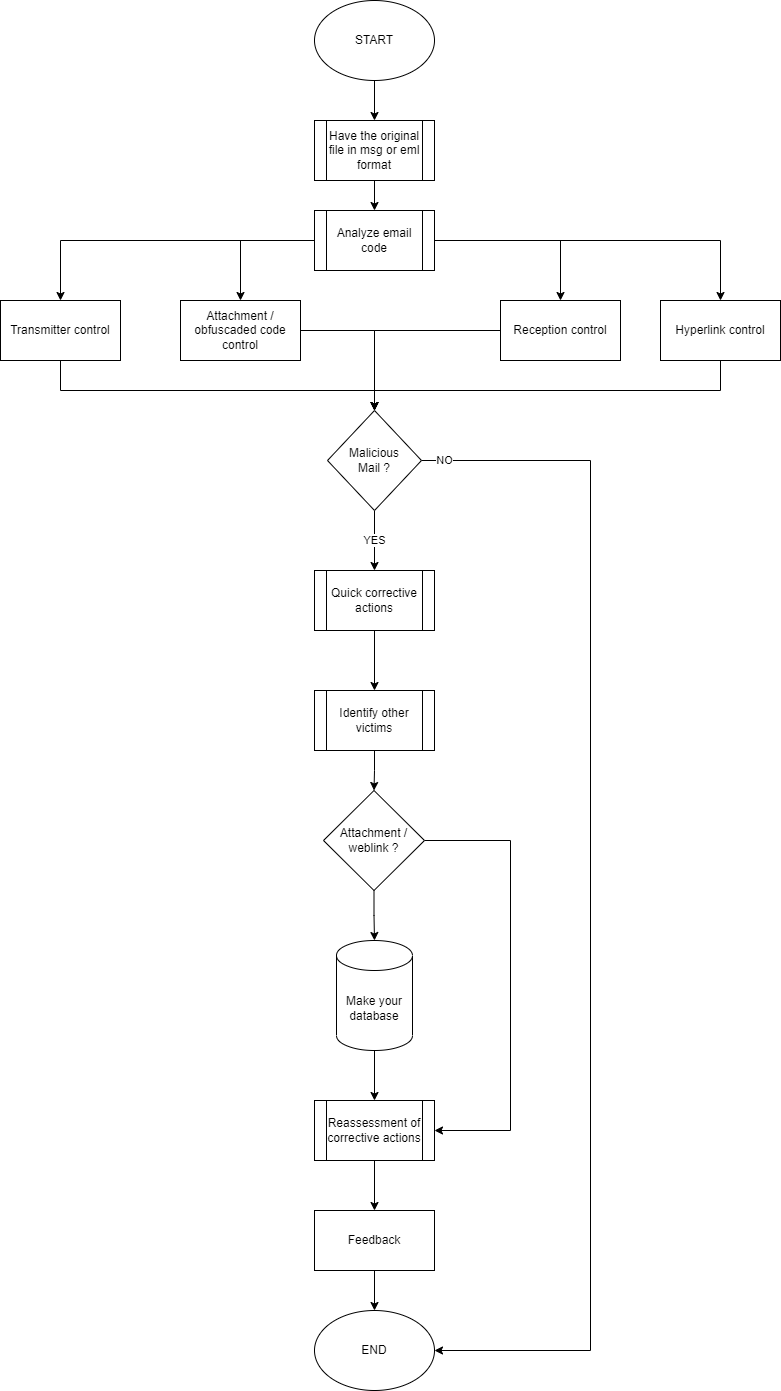

The diagram above was exported from draw.io. Its source (the exported page's mxGraphModel, read from the mxfile embedded in the PNG):
<mxGraphModel dx="739" dy="1104" grid="1" gridSize="10" guides="1" tooltips="1" connect="1" arrows="1" fold="1" page="1" pageScale="1" pageWidth="827" pageHeight="1169" math="0" shadow="0">
  <root>
    <mxCell id="0" />
    <mxCell id="1" parent="0" />
    <mxCell id="i2T02nN0sO_3unndpqtN-3" value="" style="edgeStyle=orthogonalEdgeStyle;rounded=0;orthogonalLoop=1;jettySize=auto;html=1;" edge="1" parent="1" source="i2T02nN0sO_3unndpqtN-1" target="i2T02nN0sO_3unndpqtN-2">
      <mxGeometry relative="1" as="geometry" />
    </mxCell>
    <mxCell id="i2T02nN0sO_3unndpqtN-1" value="START" style="ellipse;whiteSpace=wrap;html=1;" vertex="1" parent="1">
      <mxGeometry x="354" y="20" width="120" height="80" as="geometry" />
    </mxCell>
    <mxCell id="i2T02nN0sO_3unndpqtN-5" value="" style="edgeStyle=orthogonalEdgeStyle;rounded=0;orthogonalLoop=1;jettySize=auto;html=1;" edge="1" parent="1" source="i2T02nN0sO_3unndpqtN-2" target="i2T02nN0sO_3unndpqtN-4">
      <mxGeometry relative="1" as="geometry" />
    </mxCell>
    <mxCell id="i2T02nN0sO_3unndpqtN-2" value="Have the original file in msg or eml format" style="shape=process;whiteSpace=wrap;html=1;backgroundOutline=1;" vertex="1" parent="1">
      <mxGeometry x="354" y="140" width="120" height="60" as="geometry" />
    </mxCell>
    <mxCell id="i2T02nN0sO_3unndpqtN-11" style="edgeStyle=orthogonalEdgeStyle;rounded=0;orthogonalLoop=1;jettySize=auto;html=1;entryX=0.5;entryY=0;entryDx=0;entryDy=0;" edge="1" parent="1" source="i2T02nN0sO_3unndpqtN-4" target="i2T02nN0sO_3unndpqtN-10">
      <mxGeometry relative="1" as="geometry" />
    </mxCell>
    <mxCell id="i2T02nN0sO_3unndpqtN-12" style="edgeStyle=orthogonalEdgeStyle;rounded=0;orthogonalLoop=1;jettySize=auto;html=1;entryX=0.5;entryY=0;entryDx=0;entryDy=0;" edge="1" parent="1" source="i2T02nN0sO_3unndpqtN-4" target="i2T02nN0sO_3unndpqtN-8">
      <mxGeometry relative="1" as="geometry" />
    </mxCell>
    <mxCell id="i2T02nN0sO_3unndpqtN-13" value="" style="edgeStyle=orthogonalEdgeStyle;rounded=0;orthogonalLoop=1;jettySize=auto;html=1;" edge="1" parent="1" source="i2T02nN0sO_3unndpqtN-4" target="i2T02nN0sO_3unndpqtN-9">
      <mxGeometry relative="1" as="geometry" />
    </mxCell>
    <mxCell id="i2T02nN0sO_3unndpqtN-16" style="edgeStyle=orthogonalEdgeStyle;rounded=0;orthogonalLoop=1;jettySize=auto;html=1;entryX=0.5;entryY=0;entryDx=0;entryDy=0;" edge="1" parent="1" source="i2T02nN0sO_3unndpqtN-4" target="i2T02nN0sO_3unndpqtN-15">
      <mxGeometry relative="1" as="geometry" />
    </mxCell>
    <mxCell id="i2T02nN0sO_3unndpqtN-4" value="Analyze email code" style="shape=process;whiteSpace=wrap;html=1;backgroundOutline=1;" vertex="1" parent="1">
      <mxGeometry x="354" y="230" width="120" height="60" as="geometry" />
    </mxCell>
    <mxCell id="i2T02nN0sO_3unndpqtN-23" style="edgeStyle=orthogonalEdgeStyle;rounded=0;orthogonalLoop=1;jettySize=auto;html=1;entryX=0.5;entryY=0;entryDx=0;entryDy=0;" edge="1" parent="1" source="i2T02nN0sO_3unndpqtN-8" target="i2T02nN0sO_3unndpqtN-14">
      <mxGeometry relative="1" as="geometry">
        <Array as="points">
          <mxPoint x="760" y="410" />
          <mxPoint x="414" y="410" />
        </Array>
      </mxGeometry>
    </mxCell>
    <mxCell id="i2T02nN0sO_3unndpqtN-8" value="Hyperlink control" style="rounded=0;whiteSpace=wrap;html=1;" vertex="1" parent="1">
      <mxGeometry x="700" y="320" width="120" height="60" as="geometry" />
    </mxCell>
    <mxCell id="i2T02nN0sO_3unndpqtN-19" style="edgeStyle=orthogonalEdgeStyle;rounded=0;orthogonalLoop=1;jettySize=auto;html=1;entryX=0.5;entryY=0;entryDx=0;entryDy=0;" edge="1" parent="1" source="i2T02nN0sO_3unndpqtN-9" target="i2T02nN0sO_3unndpqtN-14">
      <mxGeometry relative="1" as="geometry" />
    </mxCell>
    <mxCell id="i2T02nN0sO_3unndpqtN-9" value="Attachment / obfuscaded code control" style="rounded=0;whiteSpace=wrap;html=1;" vertex="1" parent="1">
      <mxGeometry x="220" y="320" width="120" height="60" as="geometry" />
    </mxCell>
    <mxCell id="i2T02nN0sO_3unndpqtN-18" style="edgeStyle=orthogonalEdgeStyle;rounded=0;orthogonalLoop=1;jettySize=auto;html=1;entryX=0.5;entryY=0;entryDx=0;entryDy=0;" edge="1" parent="1" source="i2T02nN0sO_3unndpqtN-10" target="i2T02nN0sO_3unndpqtN-14">
      <mxGeometry relative="1" as="geometry">
        <Array as="points">
          <mxPoint x="100" y="410" />
          <mxPoint x="414" y="410" />
        </Array>
      </mxGeometry>
    </mxCell>
    <mxCell id="i2T02nN0sO_3unndpqtN-10" value="Transmitter control" style="rounded=0;whiteSpace=wrap;html=1;" vertex="1" parent="1">
      <mxGeometry x="40" y="320" width="120" height="60" as="geometry" />
    </mxCell>
    <mxCell id="i2T02nN0sO_3unndpqtN-24" value="YES" style="edgeStyle=orthogonalEdgeStyle;rounded=0;orthogonalLoop=1;jettySize=auto;html=1;" edge="1" parent="1" source="i2T02nN0sO_3unndpqtN-14" target="i2T02nN0sO_3unndpqtN-17">
      <mxGeometry relative="1" as="geometry" />
    </mxCell>
    <mxCell id="i2T02nN0sO_3unndpqtN-39" style="edgeStyle=orthogonalEdgeStyle;rounded=0;orthogonalLoop=1;jettySize=auto;html=1;" edge="1" parent="1" source="i2T02nN0sO_3unndpqtN-14" target="i2T02nN0sO_3unndpqtN-35">
      <mxGeometry relative="1" as="geometry">
        <Array as="points">
          <mxPoint x="630" y="480" />
          <mxPoint x="630" y="1370" />
        </Array>
      </mxGeometry>
    </mxCell>
    <mxCell id="i2T02nN0sO_3unndpqtN-40" value="NO" style="edgeLabel;html=1;align=center;verticalAlign=middle;resizable=0;points=[];" vertex="1" connectable="0" parent="i2T02nN0sO_3unndpqtN-39">
      <mxGeometry x="-0.9638" y="1" relative="1" as="geometry">
        <mxPoint as="offset" />
      </mxGeometry>
    </mxCell>
    <mxCell id="i2T02nN0sO_3unndpqtN-14" value="Malicious&lt;br&gt;Mail ?" style="rhombus;whiteSpace=wrap;html=1;" vertex="1" parent="1">
      <mxGeometry x="367" y="430" width="94" height="100" as="geometry" />
    </mxCell>
    <mxCell id="i2T02nN0sO_3unndpqtN-22" style="edgeStyle=orthogonalEdgeStyle;rounded=0;orthogonalLoop=1;jettySize=auto;html=1;entryX=0.5;entryY=0;entryDx=0;entryDy=0;" edge="1" parent="1" source="i2T02nN0sO_3unndpqtN-15" target="i2T02nN0sO_3unndpqtN-14">
      <mxGeometry relative="1" as="geometry" />
    </mxCell>
    <mxCell id="i2T02nN0sO_3unndpqtN-15" value="Reception control" style="rounded=0;whiteSpace=wrap;html=1;" vertex="1" parent="1">
      <mxGeometry x="540" y="320" width="120" height="60" as="geometry" />
    </mxCell>
    <mxCell id="i2T02nN0sO_3unndpqtN-26" value="" style="edgeStyle=orthogonalEdgeStyle;rounded=0;orthogonalLoop=1;jettySize=auto;html=1;" edge="1" parent="1" source="i2T02nN0sO_3unndpqtN-17" target="i2T02nN0sO_3unndpqtN-25">
      <mxGeometry relative="1" as="geometry" />
    </mxCell>
    <mxCell id="i2T02nN0sO_3unndpqtN-17" value="Quick corrective actions" style="shape=process;whiteSpace=wrap;html=1;backgroundOutline=1;" vertex="1" parent="1">
      <mxGeometry x="354" y="590" width="120" height="60" as="geometry" />
    </mxCell>
    <mxCell id="i2T02nN0sO_3unndpqtN-30" value="" style="edgeStyle=orthogonalEdgeStyle;rounded=0;orthogonalLoop=1;jettySize=auto;html=1;" edge="1" parent="1" source="i2T02nN0sO_3unndpqtN-25" target="i2T02nN0sO_3unndpqtN-29">
      <mxGeometry relative="1" as="geometry" />
    </mxCell>
    <mxCell id="i2T02nN0sO_3unndpqtN-25" value="Identify other victims" style="shape=process;whiteSpace=wrap;html=1;backgroundOutline=1;" vertex="1" parent="1">
      <mxGeometry x="354" y="710" width="120" height="60" as="geometry" />
    </mxCell>
    <mxCell id="i2T02nN0sO_3unndpqtN-33" value="" style="edgeStyle=orthogonalEdgeStyle;rounded=0;orthogonalLoop=1;jettySize=auto;html=1;" edge="1" parent="1" source="i2T02nN0sO_3unndpqtN-27" target="i2T02nN0sO_3unndpqtN-32">
      <mxGeometry relative="1" as="geometry" />
    </mxCell>
    <mxCell id="i2T02nN0sO_3unndpqtN-27" value="Make your database" style="shape=cylinder3;whiteSpace=wrap;html=1;boundedLbl=1;backgroundOutline=1;size=15;" vertex="1" parent="1">
      <mxGeometry x="376" y="960" width="76" height="110" as="geometry" />
    </mxCell>
    <mxCell id="i2T02nN0sO_3unndpqtN-31" value="" style="edgeStyle=orthogonalEdgeStyle;rounded=0;orthogonalLoop=1;jettySize=auto;html=1;" edge="1" parent="1" source="i2T02nN0sO_3unndpqtN-29" target="i2T02nN0sO_3unndpqtN-27">
      <mxGeometry relative="1" as="geometry" />
    </mxCell>
    <mxCell id="i2T02nN0sO_3unndpqtN-36" style="edgeStyle=orthogonalEdgeStyle;rounded=0;orthogonalLoop=1;jettySize=auto;html=1;entryX=1;entryY=0.5;entryDx=0;entryDy=0;" edge="1" parent="1" source="i2T02nN0sO_3unndpqtN-29" target="i2T02nN0sO_3unndpqtN-32">
      <mxGeometry relative="1" as="geometry">
        <Array as="points">
          <mxPoint x="550" y="860" />
          <mxPoint x="550" y="1150" />
        </Array>
      </mxGeometry>
    </mxCell>
    <mxCell id="i2T02nN0sO_3unndpqtN-29" value="Attachment / weblink ?" style="rhombus;whiteSpace=wrap;html=1;" vertex="1" parent="1">
      <mxGeometry x="363" y="810" width="101" height="100" as="geometry" />
    </mxCell>
    <mxCell id="i2T02nN0sO_3unndpqtN-37" value="" style="edgeStyle=orthogonalEdgeStyle;rounded=0;orthogonalLoop=1;jettySize=auto;html=1;" edge="1" parent="1" source="i2T02nN0sO_3unndpqtN-32" target="i2T02nN0sO_3unndpqtN-34">
      <mxGeometry relative="1" as="geometry" />
    </mxCell>
    <mxCell id="i2T02nN0sO_3unndpqtN-32" value="Reassessment of corrective actions" style="shape=process;whiteSpace=wrap;html=1;backgroundOutline=1;" vertex="1" parent="1">
      <mxGeometry x="354" y="1120" width="120" height="60" as="geometry" />
    </mxCell>
    <mxCell id="i2T02nN0sO_3unndpqtN-38" value="" style="edgeStyle=orthogonalEdgeStyle;rounded=0;orthogonalLoop=1;jettySize=auto;html=1;" edge="1" parent="1" source="i2T02nN0sO_3unndpqtN-34" target="i2T02nN0sO_3unndpqtN-35">
      <mxGeometry relative="1" as="geometry" />
    </mxCell>
    <mxCell id="i2T02nN0sO_3unndpqtN-34" value="Feedback" style="rounded=0;whiteSpace=wrap;html=1;" vertex="1" parent="1">
      <mxGeometry x="354" y="1230" width="120" height="60" as="geometry" />
    </mxCell>
    <mxCell id="i2T02nN0sO_3unndpqtN-35" value="END" style="ellipse;whiteSpace=wrap;html=1;" vertex="1" parent="1">
      <mxGeometry x="354" y="1330" width="120" height="80" as="geometry" />
    </mxCell>
  </root>
</mxGraphModel>